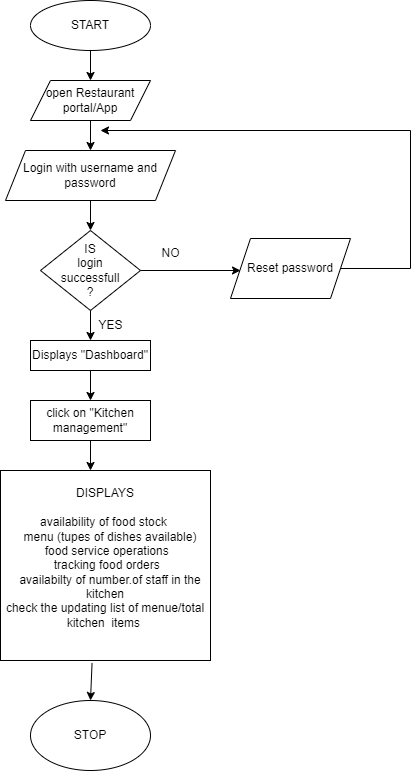

The diagram above was exported from draw.io. Its source (the exported page's mxGraphModel, read from the mxfile embedded in the PNG):
<mxGraphModel dx="975" dy="885" grid="1" gridSize="10" guides="1" tooltips="1" connect="1" arrows="1" fold="1" page="1" pageScale="1" pageWidth="827" pageHeight="1169" math="0" shadow="0">
  <root>
    <mxCell id="0" />
    <mxCell id="1" parent="0" />
    <mxCell id="VOdvdyDpTRtbWIlz2Y_X-1" value="START" style="ellipse;whiteSpace=wrap;html=1;" vertex="1" parent="1">
      <mxGeometry x="260" y="10" width="120" height="50" as="geometry" />
    </mxCell>
    <mxCell id="VOdvdyDpTRtbWIlz2Y_X-2" value="" style="endArrow=classic;html=1;rounded=0;exitX=0.5;exitY=1;exitDx=0;exitDy=0;" edge="1" parent="1" source="VOdvdyDpTRtbWIlz2Y_X-1">
      <mxGeometry width="50" height="50" relative="1" as="geometry">
        <mxPoint x="320" y="70" as="sourcePoint" />
        <mxPoint x="320" y="90" as="targetPoint" />
        <Array as="points" />
      </mxGeometry>
    </mxCell>
    <mxCell id="VOdvdyDpTRtbWIlz2Y_X-3" value="open Restaurant portal/App" style="shape=parallelogram;perimeter=parallelogramPerimeter;whiteSpace=wrap;html=1;fixedSize=1;" vertex="1" parent="1">
      <mxGeometry x="260" y="90" width="120" height="40" as="geometry" />
    </mxCell>
    <mxCell id="VOdvdyDpTRtbWIlz2Y_X-4" value="" style="endArrow=classic;html=1;rounded=0;exitX=0.5;exitY=1;exitDx=0;exitDy=0;" edge="1" parent="1" source="VOdvdyDpTRtbWIlz2Y_X-3">
      <mxGeometry width="50" height="50" relative="1" as="geometry">
        <mxPoint x="390" y="300" as="sourcePoint" />
        <mxPoint x="320" y="160" as="targetPoint" />
      </mxGeometry>
    </mxCell>
    <mxCell id="VOdvdyDpTRtbWIlz2Y_X-5" value="Login with username and password" style="shape=parallelogram;perimeter=parallelogramPerimeter;whiteSpace=wrap;html=1;fixedSize=1;" vertex="1" parent="1">
      <mxGeometry x="235" y="160" width="170" height="50" as="geometry" />
    </mxCell>
    <mxCell id="VOdvdyDpTRtbWIlz2Y_X-6" value="" style="endArrow=classic;html=1;rounded=0;exitX=0.5;exitY=1;exitDx=0;exitDy=0;" edge="1" parent="1" source="VOdvdyDpTRtbWIlz2Y_X-5">
      <mxGeometry width="50" height="50" relative="1" as="geometry">
        <mxPoint x="150" y="290" as="sourcePoint" />
        <mxPoint x="320" y="240" as="targetPoint" />
      </mxGeometry>
    </mxCell>
    <mxCell id="VOdvdyDpTRtbWIlz2Y_X-7" value="IS&lt;br&gt;login&lt;br&gt;successfull&lt;br&gt;?" style="rhombus;whiteSpace=wrap;html=1;" vertex="1" parent="1">
      <mxGeometry x="270" y="240" width="100" height="80" as="geometry" />
    </mxCell>
    <mxCell id="VOdvdyDpTRtbWIlz2Y_X-8" value="" style="endArrow=classic;html=1;rounded=0;exitX=0.5;exitY=1;exitDx=0;exitDy=0;" edge="1" parent="1" source="VOdvdyDpTRtbWIlz2Y_X-7">
      <mxGeometry width="50" height="50" relative="1" as="geometry">
        <mxPoint x="150" y="270" as="sourcePoint" />
        <mxPoint x="320" y="350" as="targetPoint" />
      </mxGeometry>
    </mxCell>
    <mxCell id="VOdvdyDpTRtbWIlz2Y_X-9" value="Displays &quot;Dashboard&quot;" style="rounded=0;whiteSpace=wrap;html=1;" vertex="1" parent="1">
      <mxGeometry x="260" y="350" width="120" height="30" as="geometry" />
    </mxCell>
    <mxCell id="VOdvdyDpTRtbWIlz2Y_X-10" value="YES" style="text;html=1;align=center;verticalAlign=middle;resizable=0;points=[];autosize=1;strokeColor=none;fillColor=none;" vertex="1" parent="1">
      <mxGeometry x="315" y="320" width="50" height="30" as="geometry" />
    </mxCell>
    <mxCell id="VOdvdyDpTRtbWIlz2Y_X-11" value="" style="endArrow=classic;html=1;rounded=0;exitX=0.5;exitY=1;exitDx=0;exitDy=0;" edge="1" parent="1" source="VOdvdyDpTRtbWIlz2Y_X-9" target="VOdvdyDpTRtbWIlz2Y_X-12">
      <mxGeometry width="50" height="50" relative="1" as="geometry">
        <mxPoint x="150" y="410" as="sourcePoint" />
        <mxPoint x="320" y="420" as="targetPoint" />
      </mxGeometry>
    </mxCell>
    <mxCell id="VOdvdyDpTRtbWIlz2Y_X-12" value="click on &quot;Kitchen management&quot;" style="rounded=0;whiteSpace=wrap;html=1;" vertex="1" parent="1">
      <mxGeometry x="260" y="410" width="120" height="40" as="geometry" />
    </mxCell>
    <mxCell id="VOdvdyDpTRtbWIlz2Y_X-13" value="" style="endArrow=classic;html=1;rounded=0;exitX=0.5;exitY=1;exitDx=0;exitDy=0;" edge="1" parent="1" source="VOdvdyDpTRtbWIlz2Y_X-12">
      <mxGeometry width="50" height="50" relative="1" as="geometry">
        <mxPoint x="150" y="460" as="sourcePoint" />
        <mxPoint x="320" y="480" as="targetPoint" />
      </mxGeometry>
    </mxCell>
    <mxCell id="VOdvdyDpTRtbWIlz2Y_X-18" value="DISPLAYS&lt;br&gt;&lt;br&gt;&lt;div&gt;availability of food stock&amp;nbsp;&lt;/div&gt;&lt;div&gt;&amp;nbsp; &amp;nbsp;menu (tupes of dishes available)&lt;/div&gt;&lt;div&gt;&lt;span style=&quot;background-color: initial;&quot;&gt;&amp;nbsp;food service operations&lt;/span&gt;&lt;/div&gt;&lt;div&gt;&lt;span style=&quot;background-color: initial;&quot;&gt;&amp;nbsp;tracking food orders&lt;/span&gt;&lt;/div&gt;&lt;div&gt;&amp;nbsp; &amp;nbsp;availabilty of number.of staff in the kitchen&lt;/div&gt;&lt;div&gt;&lt;span style=&quot;background-color: initial;&quot;&gt;check the updating list of menue/total kitchen&amp;nbsp; items&amp;nbsp;&lt;/span&gt;&lt;/div&gt;&lt;div&gt;&lt;br&gt;&lt;/div&gt;" style="rounded=0;whiteSpace=wrap;html=1;" vertex="1" parent="1">
      <mxGeometry x="230" y="480" width="210" height="190" as="geometry" />
    </mxCell>
    <mxCell id="VOdvdyDpTRtbWIlz2Y_X-23" value="STOP" style="ellipse;whiteSpace=wrap;html=1;" vertex="1" parent="1">
      <mxGeometry x="260" y="710" width="120" height="70" as="geometry" />
    </mxCell>
    <mxCell id="VOdvdyDpTRtbWIlz2Y_X-25" value="" style="endArrow=classic;html=1;rounded=0;exitX=1;exitY=0.5;exitDx=0;exitDy=0;" edge="1" parent="1" source="VOdvdyDpTRtbWIlz2Y_X-7">
      <mxGeometry width="50" height="50" relative="1" as="geometry">
        <mxPoint x="360" y="430" as="sourcePoint" />
        <mxPoint x="470" y="280" as="targetPoint" />
      </mxGeometry>
    </mxCell>
    <mxCell id="VOdvdyDpTRtbWIlz2Y_X-26" value="NO" style="text;html=1;align=center;verticalAlign=middle;resizable=0;points=[];autosize=1;strokeColor=none;fillColor=none;" vertex="1" parent="1">
      <mxGeometry x="380" y="248" width="40" height="30" as="geometry" />
    </mxCell>
    <mxCell id="VOdvdyDpTRtbWIlz2Y_X-27" value="Reset password" style="shape=parallelogram;perimeter=parallelogramPerimeter;whiteSpace=wrap;html=1;fixedSize=1;" vertex="1" parent="1">
      <mxGeometry x="460" y="248" width="120" height="60" as="geometry" />
    </mxCell>
    <mxCell id="VOdvdyDpTRtbWIlz2Y_X-28" value="" style="endArrow=classic;html=1;rounded=0;exitX=1;exitY=0.5;exitDx=0;exitDy=0;" edge="1" parent="1" source="VOdvdyDpTRtbWIlz2Y_X-27">
      <mxGeometry width="50" height="50" relative="1" as="geometry">
        <mxPoint x="360" y="430" as="sourcePoint" />
        <mxPoint x="330" y="140" as="targetPoint" />
        <Array as="points">
          <mxPoint x="640" y="278" />
          <mxPoint x="640" y="140" />
        </Array>
      </mxGeometry>
    </mxCell>
    <mxCell id="VOdvdyDpTRtbWIlz2Y_X-29" value="" style="endArrow=classic;html=1;rounded=0;exitX=0.436;exitY=1.013;exitDx=0;exitDy=0;exitPerimeter=0;" edge="1" parent="1" source="VOdvdyDpTRtbWIlz2Y_X-18" target="VOdvdyDpTRtbWIlz2Y_X-23">
      <mxGeometry width="50" height="50" relative="1" as="geometry">
        <mxPoint x="350" y="510" as="sourcePoint" />
        <mxPoint x="400" y="460" as="targetPoint" />
      </mxGeometry>
    </mxCell>
  </root>
</mxGraphModel>